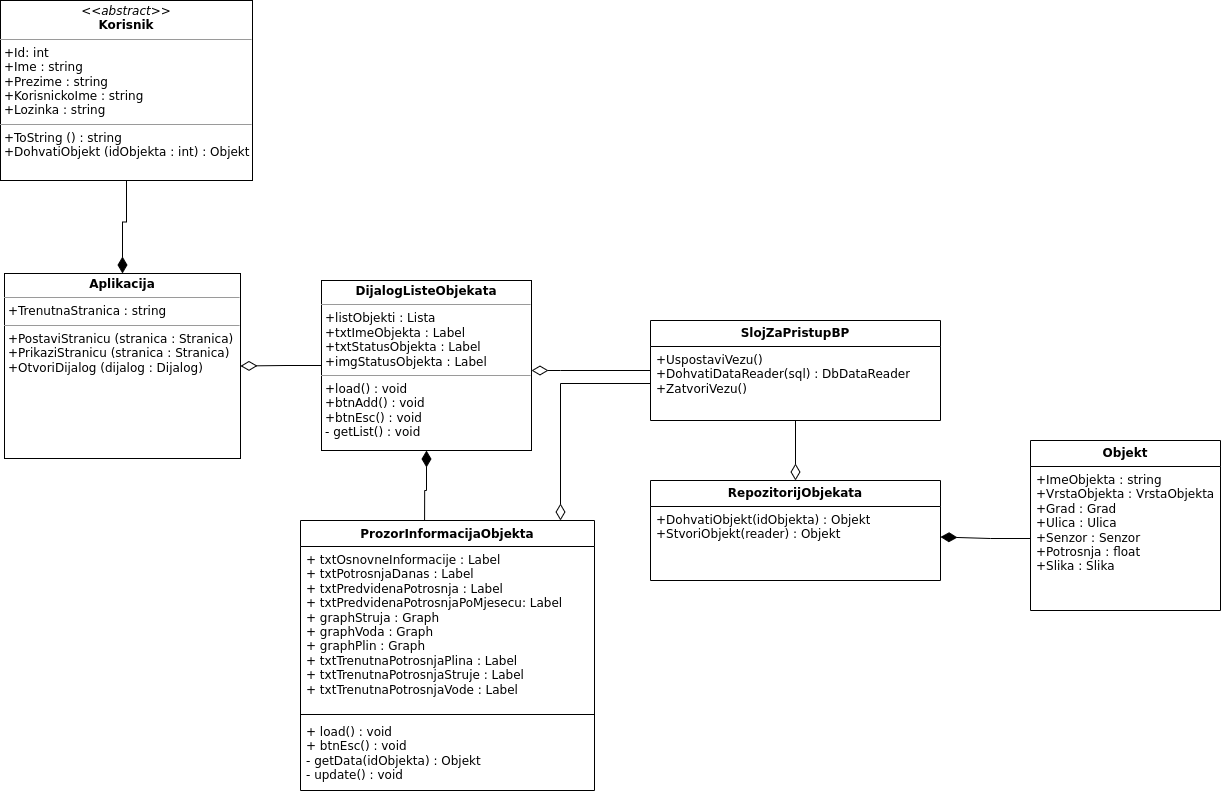

The diagram above was exported from draw.io. Its source (the exported page's mxGraphModel, read from the mxfile embedded in the PNG):
<mxGraphModel dx="2388" dy="121" grid="1" gridSize="10" guides="1" tooltips="1" connect="1" arrows="1" fold="1" page="1" pageScale="1" pageWidth="827" pageHeight="1169" math="0" shadow="0">
  <root>
    <mxCell id="0" />
    <mxCell id="1" parent="0" />
    <mxCell id="bA_F2x2UtlevHPcbFgU--89" style="edgeStyle=orthogonalEdgeStyle;rounded=0;orthogonalLoop=1;jettySize=auto;html=1;entryX=0.5;entryY=0;entryDx=0;entryDy=0;endArrow=diamondThin;endFill=1;startSize=12;endSize=14;" edge="1" parent="1" source="bA_F2x2UtlevHPcbFgU--90" target="bA_F2x2UtlevHPcbFgU--108">
      <mxGeometry relative="1" as="geometry" />
    </mxCell>
    <mxCell id="bA_F2x2UtlevHPcbFgU--90" value="&lt;p style=&quot;margin:0px;margin-top:4px;text-align:center;&quot;&gt;&lt;i&gt;&amp;lt;&amp;lt;abstract&amp;gt;&amp;gt;&lt;/i&gt;&lt;br&gt;&lt;b&gt;Korisnik&lt;/b&gt;&lt;/p&gt;&lt;hr size=&quot;1&quot;&gt;&lt;p style=&quot;margin:0px;margin-left:4px;&quot;&gt;+Id: int&lt;br&gt;+Ime : string&lt;/p&gt;&lt;p style=&quot;margin:0px;margin-left:4px;&quot;&gt;+Prezime : string&lt;/p&gt;&lt;p style=&quot;margin:0px;margin-left:4px;&quot;&gt;+KorisnickoIme : string&lt;/p&gt;&lt;p style=&quot;margin:0px;margin-left:4px;&quot;&gt;+Lozinka : string&lt;/p&gt;&lt;hr size=&quot;1&quot;&gt;&lt;p style=&quot;margin:0px;margin-left:4px;&quot;&gt;+ToString () : string&lt;/p&gt;&lt;p style=&quot;margin:0px;margin-left:4px;&quot;&gt;+DohvatiObjekt (idObjekta : int) : Objekt&lt;/p&gt;" style="verticalAlign=top;align=left;overflow=fill;fontSize=12;fontFamily=Helvetica;html=1;whiteSpace=wrap;" vertex="1" parent="1">
      <mxGeometry x="10" y="1880" width="252" height="180" as="geometry" />
    </mxCell>
    <mxCell id="bA_F2x2UtlevHPcbFgU--91" style="edgeStyle=orthogonalEdgeStyle;rounded=0;orthogonalLoop=1;jettySize=auto;html=1;entryX=0.422;entryY=0.006;entryDx=0;entryDy=0;entryPerimeter=0;endArrow=none;endFill=0;endSize=14;startArrow=diamondThin;startFill=1;startSize=14;" edge="1" parent="1" source="bA_F2x2UtlevHPcbFgU--93" target="bA_F2x2UtlevHPcbFgU--103">
      <mxGeometry relative="1" as="geometry" />
    </mxCell>
    <mxCell id="bA_F2x2UtlevHPcbFgU--92" style="edgeStyle=orthogonalEdgeStyle;rounded=0;orthogonalLoop=1;jettySize=auto;html=1;entryX=1;entryY=0.5;entryDx=0;entryDy=0;endArrow=diamondThin;endFill=0;startSize=12;endSize=14;" edge="1" parent="1" source="bA_F2x2UtlevHPcbFgU--93" target="bA_F2x2UtlevHPcbFgU--108">
      <mxGeometry relative="1" as="geometry" />
    </mxCell>
    <mxCell id="bA_F2x2UtlevHPcbFgU--93" value="&lt;p style=&quot;margin:0px;margin-top:4px;text-align:center;&quot;&gt;&lt;b&gt;DijalogListeObjekata&lt;/b&gt;&lt;/p&gt;&lt;hr size=&quot;1&quot;&gt;&lt;p style=&quot;margin:0px;margin-left:4px;&quot;&gt;+listObjekti : Lista&lt;br&gt;&lt;/p&gt;&lt;p style=&quot;margin:0px;margin-left:4px;&quot;&gt;+txtImeObjekta : Label&lt;/p&gt;&lt;p style=&quot;margin:0px;margin-left:4px;&quot;&gt;+txtStatusObjekta : Label&lt;/p&gt;&lt;p style=&quot;margin:0px;margin-left:4px;&quot;&gt;+imgStatusObjekta : Label&lt;/p&gt;&lt;hr size=&quot;1&quot;&gt;&lt;p style=&quot;margin:0px;margin-left:4px;&quot;&gt;+load() : void&lt;/p&gt;&lt;p style=&quot;margin:0px;margin-left:4px;&quot;&gt;+btnAdd() : void&lt;/p&gt;&lt;p style=&quot;margin:0px;margin-left:4px;&quot;&gt;+btnEsc() : void&lt;/p&gt;&lt;p style=&quot;margin:0px;margin-left:4px;&quot;&gt;- getList() : void&lt;/p&gt;" style="verticalAlign=top;align=left;overflow=fill;fontSize=12;fontFamily=Helvetica;html=1;whiteSpace=wrap;" vertex="1" parent="1">
      <mxGeometry x="331" y="2160" width="210" height="170" as="geometry" />
    </mxCell>
    <mxCell id="bA_F2x2UtlevHPcbFgU--94" value="&lt;b&gt;RepozitorijObjekata&lt;/b&gt;" style="swimlane;fontStyle=0;childLayout=stackLayout;horizontal=1;startSize=26;fillColor=none;horizontalStack=0;resizeParent=1;resizeParentMax=0;resizeLast=0;collapsible=1;marginBottom=0;whiteSpace=wrap;html=1;" vertex="1" parent="1">
      <mxGeometry x="660" y="2360" width="290" height="100" as="geometry" />
    </mxCell>
    <mxCell id="bA_F2x2UtlevHPcbFgU--95" value="+DohvatiObjekt(idObjekta) : Objekt&lt;br&gt;+StvoriObjekt(reader) : Objekt" style="text;strokeColor=none;fillColor=none;align=left;verticalAlign=top;spacingLeft=4;spacingRight=4;overflow=hidden;rotatable=0;points=[[0,0.5],[1,0.5]];portConstraint=eastwest;whiteSpace=wrap;html=1;" vertex="1" parent="bA_F2x2UtlevHPcbFgU--94">
      <mxGeometry y="26" width="290" height="74" as="geometry" />
    </mxCell>
    <mxCell id="bA_F2x2UtlevHPcbFgU--96" value="" style="edgeStyle=orthogonalEdgeStyle;rounded=0;orthogonalLoop=1;jettySize=auto;html=1;endArrow=diamondThin;endFill=0;endSize=14;" edge="1" parent="1" source="bA_F2x2UtlevHPcbFgU--97" target="bA_F2x2UtlevHPcbFgU--93">
      <mxGeometry relative="1" as="geometry">
        <Array as="points">
          <mxPoint x="570" y="2250" />
          <mxPoint x="570" y="2250" />
        </Array>
      </mxGeometry>
    </mxCell>
    <mxCell id="bA_F2x2UtlevHPcbFgU--97" value="&lt;b&gt;SlojZaPristupBP&lt;/b&gt;" style="swimlane;fontStyle=0;childLayout=stackLayout;horizontal=1;startSize=26;fillColor=none;horizontalStack=0;resizeParent=1;resizeParentMax=0;resizeLast=0;collapsible=1;marginBottom=0;whiteSpace=wrap;html=1;" vertex="1" parent="1">
      <mxGeometry x="660" y="2200" width="290" height="100" as="geometry" />
    </mxCell>
    <mxCell id="bA_F2x2UtlevHPcbFgU--98" value="+UspostaviVezu()&lt;br&gt;+DohvatiDataReader(sql) : DbDataReader&lt;br&gt;+ZatvoriVezu()" style="text;strokeColor=none;fillColor=none;align=left;verticalAlign=top;spacingLeft=4;spacingRight=4;overflow=hidden;rotatable=0;points=[[0,0.5],[1,0.5]];portConstraint=eastwest;whiteSpace=wrap;html=1;" vertex="1" parent="bA_F2x2UtlevHPcbFgU--97">
      <mxGeometry y="26" width="290" height="74" as="geometry" />
    </mxCell>
    <mxCell id="bA_F2x2UtlevHPcbFgU--99" style="edgeStyle=orthogonalEdgeStyle;rounded=0;orthogonalLoop=1;jettySize=auto;html=1;endArrow=diamondThin;endFill=0;endSize=14;" edge="1" parent="1" source="bA_F2x2UtlevHPcbFgU--98" target="bA_F2x2UtlevHPcbFgU--94">
      <mxGeometry relative="1" as="geometry">
        <Array as="points">
          <mxPoint x="805" y="2300" />
          <mxPoint x="805" y="2300" />
        </Array>
      </mxGeometry>
    </mxCell>
    <mxCell id="bA_F2x2UtlevHPcbFgU--100" value="&lt;b&gt;Objekt&lt;/b&gt;" style="swimlane;fontStyle=0;childLayout=stackLayout;horizontal=1;startSize=26;fillColor=none;horizontalStack=0;resizeParent=1;resizeParentMax=0;resizeLast=0;collapsible=1;marginBottom=0;whiteSpace=wrap;html=1;" vertex="1" parent="1">
      <mxGeometry x="1040" y="2320" width="190" height="170" as="geometry" />
    </mxCell>
    <mxCell id="bA_F2x2UtlevHPcbFgU--101" value="+ImeObjekta : string +VrstaObjekta : VrstaObjekta&lt;br&gt;+Grad : Grad&lt;br&gt;+Ulica : Ulica&lt;br&gt;+Senzor : Senzor&lt;br&gt;+Potrosnja : float&lt;br&gt;+Slika : Slika" style="text;strokeColor=none;fillColor=none;align=left;verticalAlign=top;spacingLeft=4;spacingRight=4;overflow=hidden;rotatable=0;points=[[0,0.5],[1,0.5]];portConstraint=eastwest;whiteSpace=wrap;html=1;" vertex="1" parent="bA_F2x2UtlevHPcbFgU--100">
      <mxGeometry y="26" width="190" height="144" as="geometry" />
    </mxCell>
    <mxCell id="bA_F2x2UtlevHPcbFgU--102" style="edgeStyle=orthogonalEdgeStyle;rounded=0;orthogonalLoop=1;jettySize=auto;html=1;entryX=1;entryY=0.412;entryDx=0;entryDy=0;entryPerimeter=0;endArrow=diamondThin;endFill=1;endSize=14;" edge="1" parent="1" source="bA_F2x2UtlevHPcbFgU--101" target="bA_F2x2UtlevHPcbFgU--95">
      <mxGeometry relative="1" as="geometry" />
    </mxCell>
    <mxCell id="bA_F2x2UtlevHPcbFgU--103" value="ProzorInformacijaObjekta" style="swimlane;fontStyle=1;align=center;verticalAlign=top;childLayout=stackLayout;horizontal=1;startSize=26;horizontalStack=0;resizeParent=1;resizeParentMax=0;resizeLast=0;collapsible=1;marginBottom=0;whiteSpace=wrap;html=1;" vertex="1" parent="1">
      <mxGeometry x="310" y="2400" width="294" height="270" as="geometry" />
    </mxCell>
    <mxCell id="bA_F2x2UtlevHPcbFgU--104" value="+ txtOsnovneInformacije : Label&lt;br&gt;+ txtPotrosnjaDanas : Label&lt;br&gt;+ txtPredvidenaPotrosnja : Label&lt;br&gt;+ txtPredvidenaPotrosnjaPoMjesecu: Label&lt;br&gt;+ graphStruja : Graph&lt;br&gt;+ graphVoda : Graph&lt;br&gt;+ graphPlin : Graph&lt;br&gt;+ txtTrenutnaPotrosnjaPlina : Label&lt;br&gt;+ txtTrenutnaPotrosnjaStruje : Label&lt;br&gt;+ txtTrenutnaPotrosnjaVode : Label" style="text;strokeColor=none;fillColor=none;align=left;verticalAlign=top;spacingLeft=4;spacingRight=4;overflow=hidden;rotatable=0;points=[[0,0.5],[1,0.5]];portConstraint=eastwest;whiteSpace=wrap;html=1;" vertex="1" parent="bA_F2x2UtlevHPcbFgU--103">
      <mxGeometry y="26" width="294" height="164" as="geometry" />
    </mxCell>
    <mxCell id="bA_F2x2UtlevHPcbFgU--105" value="" style="line;strokeWidth=1;fillColor=none;align=left;verticalAlign=middle;spacingTop=-1;spacingLeft=3;spacingRight=3;rotatable=0;labelPosition=right;points=[];portConstraint=eastwest;strokeColor=inherit;" vertex="1" parent="bA_F2x2UtlevHPcbFgU--103">
      <mxGeometry y="190" width="294" height="8" as="geometry" />
    </mxCell>
    <mxCell id="bA_F2x2UtlevHPcbFgU--106" value="+ load() : void&lt;br&gt;+ btnEsc() : void&lt;br&gt;- getData(idObjekta) : Objekt&lt;br&gt;- update() : void" style="text;strokeColor=none;fillColor=none;align=left;verticalAlign=top;spacingLeft=4;spacingRight=4;overflow=hidden;rotatable=0;points=[[0,0.5],[1,0.5]];portConstraint=eastwest;whiteSpace=wrap;html=1;" vertex="1" parent="bA_F2x2UtlevHPcbFgU--103">
      <mxGeometry y="198" width="294" height="72" as="geometry" />
    </mxCell>
    <mxCell id="bA_F2x2UtlevHPcbFgU--107" style="edgeStyle=orthogonalEdgeStyle;rounded=0;orthogonalLoop=1;jettySize=auto;html=1;endArrow=diamondThin;endFill=0;endSize=14;" edge="1" parent="1" source="bA_F2x2UtlevHPcbFgU--98" target="bA_F2x2UtlevHPcbFgU--103">
      <mxGeometry relative="1" as="geometry">
        <Array as="points">
          <mxPoint x="570" y="2263" />
        </Array>
      </mxGeometry>
    </mxCell>
    <mxCell id="bA_F2x2UtlevHPcbFgU--108" value="&lt;p style=&quot;margin:0px;margin-top:4px;text-align:center;&quot;&gt;&lt;b&gt;Aplikacija&lt;/b&gt;&lt;/p&gt;&lt;hr size=&quot;1&quot;&gt;&lt;p style=&quot;margin:0px;margin-left:4px;&quot;&gt;+TrenutnaStranica : string&lt;/p&gt;&lt;hr size=&quot;1&quot;&gt;&lt;p style=&quot;margin:0px;margin-left:4px;&quot;&gt;+PostaviStranicu (stranica : Stranica)&lt;/p&gt;&lt;p style=&quot;margin:0px;margin-left:4px;&quot;&gt;+PrikaziStranicu (stranica : Stranica)&lt;/p&gt;&lt;p style=&quot;margin:0px;margin-left:4px;&quot;&gt;+OtvoriDijalog (dijalog : Dijalog)&lt;/p&gt;" style="verticalAlign=top;align=left;overflow=fill;fontSize=12;fontFamily=Helvetica;html=1;whiteSpace=wrap;" vertex="1" parent="1">
      <mxGeometry x="14" y="2153" width="236" height="185" as="geometry" />
    </mxCell>
  </root>
</mxGraphModel>